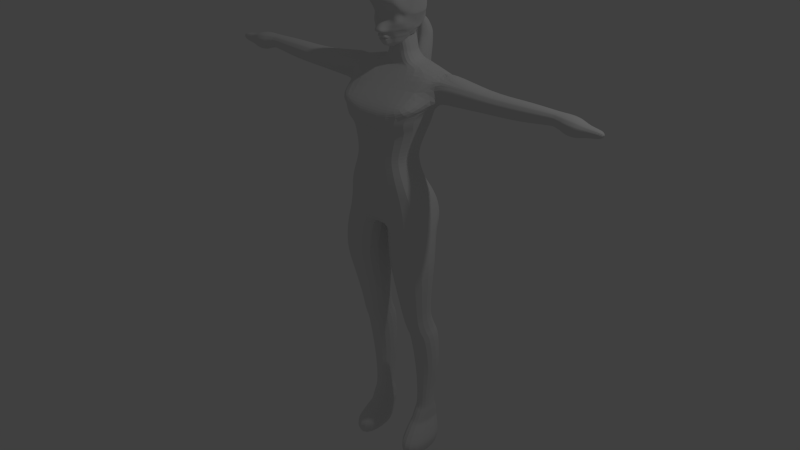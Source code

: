 # Source: ProyectoArqui_-_torzo_cabeza_unidos_-_actual.blend  (saved by Blender 2.76.0; exported with 4.5.12 LTS)
import bpy
from mathutils import Matrix  # noqa: F401  (used for matrix-valued properties, if any)

bpy.ops.wm.read_factory_settings(use_empty=True)
scene = bpy.context.scene
scene.name = 'Scene'

# ---- collections
col_collection_1 = bpy.data.collections.new('Collection 1'); scene.collection.children.link(col_collection_1)

# ---- materials (node trees are filled in below, after node groups)
mat_material = bpy.data.materials.new('Material')
mat_material.alpha_threshold = 0.0
mat_material.use_transparent_shadow = False
mat_material.roughness = 0.5
mat_material.line_color = (0.0, 0.0, 0.0, 1.0)

# ---- material node trees

# ---- world
world_world = bpy.data.worlds.new('World'); scene.world = world_world
world_world.color = (0.05088, 0.05088, 0.05088)
world_world.use_sun_shadow = False
world_world.sun_shadow_jitter_overblur = 0.0
world_world.cycles.sampling_method = 'NONE'
world_world.cycles.sample_map_resolution = 256

# ---- cameras
cam_camera = bpy.data.cameras.new('Camera')
cam_camera.clip_end = 100.0
cam_camera.lens = 35.0
cam_camera.sensor_width = 32.0
cam_camera.sensor_height = 18.0
cam_camera.ortho_scale = 7.314
cam_camera.dof.focus_distance = 0.0
cam_camera.dof.aperture_fstop = 128.0

# ---- lights
light_lamp = bpy.data.lights.new('Lamp', 'POINT')
light_lamp.transmission_factor = 0.0
light_lamp.cutoff_distance = 30.0
light_lamp.energy = 100.0
light_lamp.shadow_buffer_clip_start = 1.001
light_lamp.shadow_soft_size = 0.1
light_lamp.shadow_maximum_resolution = 0.006
light_lamp.use_absolute_resolution = True
light_lamp.cycles.use_multiple_importance_sampling = False

# ---- meshes
me_cube = bpy.data.meshes.new('Cube')
me_cube.from_pydata([(0.2618, 0.06285, 0.8411), (0.3836, 0.1913, 1.202), (0.3625, -0.3978, 1.263), (0.3625, 0.2152, 1.263), (-1.49e-07, -0.08638, 1.529), (0.3196, 0.18, 1.529), (0.1379, -0.0763, 1.589), (0.1712, 0.172, 1.558), (0.1132, -0.07544, 1.637), (-4.47e-08, -0.354, 0.1644), (2.98e-08, 0.1995, 0.1644), (0.3632, 0.1649, 1.141), (0.3196, -0.08638, 1.529), (0.4342, 0.1704, 1.304), (0.4342, 0.1147, 1.509), (0.4342, 0.0584, 1.518), (0.4342, -0.1127, 1.394), (0.4342, -0.1054, 1.439), (0.4342, -0.0981, 1.453), (0.4342, 0.1231, 1.264), (0.4342, 0.1825, 1.385), (0.4342, 0.1848, 1.418), (0.8635, 0.1277, 1.357), (0.8635, 0.05641, 1.274), (0.8635, -0.0513, 1.391), (0.8635, 0.1033, 1.425), (0.8635, -0.04677, 1.4), (0.8635, -0.03227, 1.302), (0.8635, 0.1247, 1.399), (0.8635, 0.01055, 1.44), (0.8635, -0.04677, 1.335), (0.8635, 0.1202, 1.307), (0.8635, 0.0908, 1.282), (0.8635, 0.02201, 1.274), (1.203, 0.09108, 1.293), (1.203, 0.05061, 1.451), (1.203, 0.08579, 1.445), (1.203, 0.01041, 1.452), (1.203, -0.03263, 1.313), (1.203, 0.02193, 1.284), (1.203, -0.0184, 1.442), (1.203, -0.04721, 1.346), (1.203, -0.04721, 1.411), (1.511, -0.008309, 1.354), (1.511, 0.06911, 1.441), (1.511, 0.01983, 1.445), (1.511, -0.02082, 1.412), (1.511, 0.04997, 1.335), (1.511, 0.02736, 1.335), (1.511, 0.09681, 1.39), (1.936, 0.03166, 1.324), (1.936, 0.003656, 1.368), (1.936, 0.001925, 1.358), (1.573, 0.02534, 1.313), (1.573, 0.0524, 1.313), (1.573, 0.07947, 1.32), (1.573, 0.1026, 1.339), (1.573, -0.02879, 1.361), (1.573, -0.02879, 1.412), (1.573, 0.1097, 1.395), (1.573, -0.01738, 1.336), (1.525, -0.01439, 1.342), (1.525, -0.003853, 1.437), (1.525, -0.01237, 1.432), (1.525, 0.1025, 1.414), (1.525, 0.08652, 1.433), (1.525, 0.07328, 1.44), (1.525, 0.01748, 1.444), (1.525, -0.03193, 1.387), (1.525, -0.02855, 1.408), (1.525, 0.07719, 1.327), (1.525, 0.0516, 1.32), (1.525, 0.02601, 1.32), (1.525, 0.1046, 1.382), (1.708, 0.1202, 1.358), (1.708, 0.05485, 1.282), (1.708, -0.03977, 1.338), (1.708, 0.01279, 1.434), (1.708, 0.04947, 1.434), (1.708, 0.09788, 1.42), (1.708, -0.03977, 1.397), (1.708, -0.01349, 1.425), (1.708, -0.02648, 1.308), (1.708, -0.008233, 1.291), (1.617, -0.02522, 1.428), (1.617, 0.08246, 1.438), (1.617, 0.04971, 1.443), (1.617, -0.04133, 1.345), (1.617, -0.04133, 1.405), (1.617, -0.04557, 1.397), (1.617, 0.0552, 1.288), (1.617, -0.009154, 1.297), (1.617, 0.02302, 1.287), (1.617, 0.1149, 1.319), (1.936, 0.07089, 1.372), (1.785, 0.04757, 1.311), (1.936, 0.005387, 1.372), (1.936, 0.06916, 1.336), (1.936, 0.07202, 1.355), (1.936, 0.01196, 1.381), (1.936, 0.05592, 1.385), (1.936, 0.0448, 1.324), (1.936, 0.07258, 1.363), (1.785, 0.08374, 1.377), (1.785, -0.007055, 1.343), (1.785, 0.06577, 1.315), (1.936, 0.01093, 1.335), (1.785, 0.0853, 1.354), (1.785, 0.02329, 1.399), (1.785, 0.04446, 1.398), (1.785, 0.002061, 1.39), (2.98e-08, 0.08522, 0.4908), (0.3631, 0.08522, 0.4908), (0.2618, 0.03263, 0.736), (0.3963, -0.354, 0.3494), (0.4296, 0.1995, 0.1644), (0.4296, -0.354, 0.1644), (0.01814, 0.1106, 0.07189), (0.01814, -0.3703, 0.07189), (0.4568, 0.08159, -0.2074), (0.4568, -0.3812, -0.2074), (0.05289, -0.3812, -0.2074), (0.4151, 0.06708, -0.4685), (0.4151, -0.2924, -0.4685), (0.0674, 0.06708, -0.4685), (0.0674, -0.2924, -0.4685), (0.1015, -0.2069, -0.7895), (0.3284, -0.03058, -1.669), (0.1749, -0.03058, -1.669), (0.1368, 0.2064, -1.417), (0.3755, 0.2064, -1.417), (0.1368, -0.03276, -1.417), (0.1242, -0.1633, -0.9746), (0.3645, 0.1563, -0.9746), (0.1179, -0.1916, -0.8827), (0.3645, -0.1916, -0.8827), (0.3284, -0.03058, -1.855), (0.1749, -0.03058, -1.855), (0.1643, 0.189, -1.891), (0.3374, -0.1176, -1.985), (0.1643, 0.2238, -1.985), (0.1537, -0.1394, -2.01), (0.1537, -0.1982, -2.057), (0.3646, 0.2151, -2.057), (0.1537, -0.3048, -2.154), (0.4024, 0.2129, -2.154), (0.4024, -0.3048, -2.215), (0.4024, 0.1998, -2.215), (0.1613, 0.1998, -2.215), (0.3601, -0.2629, -2.324), (0.2097, -0.2629, -2.324), (0.3601, 0.1781, -2.324), (0.3154, 0.1183, -2.324), (0.2544, 0.1183, -2.324), (0.2618, -0.3737, 0.8411), (0.328, 0.1397, 1.034), (0.328, -0.3689, 1.034), (4.47e-08, 0.2152, 1.263), (0.3374, 0.2228, 1.384), (0.3374, -0.2467, 1.384), (-1.49e-07, -0.2467, 1.384), (0.2319, 0.1769, 1.542), (0.2319, -0.08007, 1.542), (4.47e-08, 0.2228, 1.384), (0.1379, 0.1629, 1.589), (-1.49e-07, -0.0763, 1.589), (0.1712, -0.07788, 1.558), (0.1132, 0.1454, 1.637), (4.47e-08, 0.1913, 1.202), (-4.47e-08, -0.354, 0.3494), (2.98e-08, 0.1886, 0.3494), (-1.49e-07, -0.442, 1.141), (4.47e-08, 0.1769, 1.542), (4.47e-08, 0.18, 1.529), (-1.49e-07, -0.3978, 1.263), (-1.49e-07, -0.4381, 1.202), (4.47e-08, 0.06285, 0.8411), (0.3437, -0.4136, 1.082), (0.3437, 0.1548, 1.082), (0.3632, -0.442, 1.141), (0.3836, -0.4381, 1.202), (0.4342, -0.07477, 1.297), (0.4342, 0.1777, 1.453), (0.4342, -0.0704, 1.491), (0.4342, 0.1433, 1.494), (0.4342, -0.005913, 1.519), (0.4342, -0.052, 1.503), (0.4342, -0.0981, 1.349), (0.4342, 0.06783, 1.251), (0.4342, 0.01252, 1.25), (0.4342, -0.04279, 1.268), (0.4342, 0.1772, 1.344), (0.4342, -0.07477, 1.259), (0.8635, -0.01811, 1.43), (0.8635, -0.01238, 1.284), (0.8635, -0.02955, 1.423), (0.8635, 0.1292, 1.378), (0.8635, 0.08554, 1.434), (0.8635, 0.05054, 1.44), (0.8635, -0.05583, 1.363), (0.8635, 0.1244, 1.332), (1.203, 0.1206, 1.318), (1.203, 0.0565, 1.284), (1.203, -0.01264, 1.295), (1.203, -0.0299, 1.435), (1.203, 0.1252, 1.411), (1.203, 0.1296, 1.389), (1.203, 0.1249, 1.343), (1.203, -0.05632, 1.374), (1.203, 0.1282, 1.368), (1.203, -0.05176, 1.402), (1.203, 0.1037, 1.436), (1.511, 0.004763, 1.342), (1.511, 0.0009957, 1.438), (1.511, -0.006522, 1.433), (1.511, 0.09778, 1.403), (1.511, 0.09487, 1.418), (1.511, -0.01784, 1.418), (1.511, 0.0808, 1.435), (1.511, 0.04611, 1.444), (1.511, -0.01784, 1.375), (1.511, -0.0238, 1.394), (1.511, 0.09189, 1.357), (1.511, 0.07257, 1.341), (1.511, 0.09465, 1.373), (1.936, 0.05793, 1.327), (1.936, 0.005387, 1.347), (1.573, 0.1085, 1.378), (1.573, 0.1059, 1.359), (1.573, -0.03235, 1.405), (1.573, -0.03592, 1.383), (1.573, 0.01632, 1.444), (1.573, 0.04779, 1.444), (1.573, 0.07533, 1.439), (1.573, 0.08933, 1.432), (1.573, 0.1062, 1.412), (1.573, -0.01524, 1.431), (1.573, -0.006235, 1.436), (1.573, -0.001725, 1.321), (1.525, 0.0004127, 1.328), (1.525, 0.1057, 1.398), (1.525, -0.02518, 1.414), (1.525, 0.04723, 1.444), (1.525, -0.02518, 1.366), (1.525, 0.09908, 1.345), (1.525, 0.1022, 1.364), (1.708, 0.1172, 1.335), (1.708, 0.02331, 1.281), (1.708, 0.08639, 1.289), (1.708, 0.1134, 1.312), (1.708, -0.04393, 1.389), (1.708, -0.04809, 1.363), (1.708, 0.08157, 1.429), (1.708, 0.1175, 1.397), (1.708, 0.1216, 1.377), (1.708, -0.02398, 1.419), (1.617, 0.1191, 1.405), (1.617, 0.09909, 1.429), (1.617, -0.01452, 1.434), (1.617, 0.0123, 1.443), (1.617, -0.02776, 1.314), (1.617, -0.04981, 1.371), (1.617, 0.08737, 1.295), (1.617, 0.1188, 1.342), (1.617, 0.1233, 1.385), (1.617, 0.1219, 1.365), (1.785, 0.0724, 1.391), (1.936, 0.01633, 1.384), (1.785, 0.02936, 1.31), (1.936, 0.01852, 1.328), (1.785, -0.009454, 1.372), (1.936, 0.06272, 1.381), (1.785, 0.0006219, 1.326), (1.785, 0.008117, 1.393), (1.785, -0.007055, 1.377), (1.785, 0.08134, 1.328), (1.785, 0.08356, 1.341), (1.936, 0.04255, 1.387), (1.936, 0.02728, 1.387), (1.936, 0.07076, 1.346), (1.785, 0.06299, 1.395), (1.785, -0.01185, 1.358), (1.785, 0.08608, 1.365), (1.785, 0.01115, 1.316), (-4.47e-08, -0.3722, 0.4908), (0.3631, -0.3722, 0.4908), (0.3162, 0.03988, 0.6033), (0.3162, -0.3722, 0.6033), (-4.47e-08, -0.3722, 0.6033), (0.2618, -0.3722, 0.736), (0.3963, 0.1886, 0.3494), (0.4417, 0.1106, 0.07189), (0.4417, -0.3703, 0.07189), (0.05289, 0.08159, -0.2074), (0.3632, -0.2069, -0.7895), (0.3632, 0.07579, -0.7895), (0.1015, 0.07579, -0.7895), (0.3284, 0.1781, -1.669), (0.1749, 0.1781, -1.669), (0.3755, -0.03276, -1.417), (0.3865, -0.1111, -1.044), (0.1211, -0.1111, -1.044), (0.3865, 0.1824, -1.044), (0.1211, 0.1824, -1.044), (0.3645, -0.1633, -0.9746), (0.1242, 0.1563, -0.9746), (0.1179, 0.1128, -0.8827), (0.3645, 0.1128, -0.8827), (0.3284, 0.1628, -1.855), (0.1749, 0.1628, -1.855), (0.3374, -0.0654, -1.891), (0.1643, -0.0654, -1.891), (0.3374, 0.189, -1.891), (0.1643, -0.1176, -1.985), (0.3374, 0.2238, -1.985), (0.3405, -0.1394, -2.01), (0.3405, 0.2172, -2.01), (0.1537, 0.2172, -2.01), (0.3646, -0.1982, -2.057), (0.1537, 0.2151, -2.057), (0.4024, -0.3048, -2.154), (0.1537, 0.2129, -2.154), (0.1613, -0.3048, -2.215), (0.2097, 0.1781, -2.324), (0.3154, -0.06044, -2.324), (0.2544, -0.06044, -2.324), (0.03776, 0.2412, 2.087), (0.1167, 0.1774, 2.087), (0.1498, 0.1502, 2.087), (0.2097, 0.03812, 2.087), (0.2139, -0.00458, 2.087), (0.1973, -0.08834, 2.087), (0.1498, -0.2405, 2.087), (0.07883, -0.2879, 2.087), (0.0003153, 0.2455, 2.087), (2.98e-08, 0.03988, 0.6033), (4.47e-08, 0.1649, 1.141), (4.47e-08, 0.1454, 1.637), (-1.49e-07, -0.07544, 1.637), (-1.49e-07, -0.3689, 1.034), (-1.49e-07, -0.3737, 0.8411), (4.47e-08, 0.1548, 1.082), (4.47e-08, 0.172, 1.558), (-4.47e-08, -0.3722, 0.736), (-1.49e-07, -0.4136, 1.082), (-1.49e-07, -0.07788, 1.558), (4.47e-08, 0.1629, 1.589), (2.98e-08, 0.03263, 0.736), (-1.49e-07, -0.08007, 1.542), (4.47e-08, 0.1397, 1.034), (0.07883, 0.2093, 2.087), (0.1771, 0.117, 2.087), (0.1973, 0.07918, 2.087), (0.2097, -0.03964, 2.087), (0.1771, -0.1262, 2.087), (0.1167, -0.2677, 2.087), (0.03776, -0.3004, 2.087), (0.0003153, -0.3046, 2.087), (0.03776, 0.2412, 2.138), (0.07883, 0.2087, 2.138), (0.1167, 0.1774, 2.138), (0.1498, 0.1502, 2.138), (0.1771, 0.117, 2.138), (0.1973, 0.07918, 2.138), (0.2097, 0.03812, 2.138), (0.2139, -0.00458, 2.138), (0.2097, -0.04237, 2.138), (0.1973, -0.08834, 2.138), (0.1771, -0.1262, 2.138), (0.1498, -0.2386, 2.138), (0.1167, -0.2658, 2.138), (0.07883, -0.286, 2.138), (0.03776, -0.2985, 2.138), (0.0003153, -0.3027, 2.138), (0.0003153, 0.2455, 2.138), (0.03477, 0.2166, 2.195), (0.07295, 0.1879, 2.195), (0.1081, 0.1647, 2.195), (0.139, 0.1393, 2.195), (0.1643, 0.1085, 2.195), (0.1831, 0.07331, 2.195), (0.1947, 0.03513, 2.195), (0.1986, -0.00458, 2.195), (0.1947, -0.04429, 2.195), (0.1831, -0.08247, 2.195), (0.1643, -0.1177, 2.195), (0.139, -0.2136, 2.195), (0.1081, -0.2389, 2.195), (0.07295, -0.2577, 2.195), (0.03477, -0.2693, 2.195), (0.0003153, -0.2732, 2.195), (0.0003153, 0.2205, 2.195), (0.03222, 0.1966, 2.222), (0.06795, 0.1714, 2.222), (0.1009, 0.1538, 2.222), (0.1297, 0.1301, 2.222), (0.1534, 0.1012, 2.222), (0.171, 0.06831, 2.222), (0.1819, 0.03258, 2.222), (0.1855, -0.00458, 2.222), (0.1819, -0.04174, 2.222), (0.171, -0.07747, 2.222), (0.1534, -0.1104, 2.222), (0.1297, -0.1921, 2.222), (0.1009, -0.2158, 2.222), (0.06795, -0.2334, 2.222), (0.03222, -0.2442, 2.222), (0.0003153, -0.2479, 2.222), (0.0003153, 0.2003, 2.222), (0.0284, 0.1742, 2.253), (0.06046, 0.1533, 2.253), (0.09001, 0.1375, 2.253), (0.1159, 0.1163, 2.253), (0.1372, 0.09036, 2.253), (0.1529, 0.06082, 2.253), (0.1627, 0.02876, 2.253), (0.166, -0.00458, 2.253), (0.1627, -0.03792, 2.253), (0.1529, -0.06998, 2.253), (0.1372, -0.09952, 2.253), (0.1159, -0.1528, 2.253), (0.09001, -0.174, 2.253), (0.06046, -0.1898, 2.253), (0.0284, -0.1995, 2.253), (0.0003153, -0.2028, 2.253), (0.0003153, 0.1775, 2.253), (0.02246, 0.1331, 2.283), (0.0488, 0.1251, 2.283), (0.07307, 0.1122, 2.283), (0.09435, 0.09471, 2.283), (0.1118, 0.07343, 2.283), (0.1248, 0.04916, 2.283), (0.1328, 0.02281, 2.283), (0.1355, -0.00458, 2.283), (0.1328, -0.03197, 2.283), (0.1248, -0.05832, 2.283), (0.1118, -0.08259, 2.283), (0.09435, -0.1114, 2.283), (0.07307, -0.1289, 2.283), (0.0488, -0.1419, 2.283), (0.02246, -0.1498, 2.283), (0.0003153, -0.1525, 2.283), (0.0003153, 0.1358, 2.283), (0.01261, 0.08365, 2.314), (0.02949, 0.07853, 2.314), (0.04504, 0.07022, 2.314), (0.05867, 0.05903, 2.314), (0.06986, 0.0454, 2.314), (0.07817, 0.02984, 2.314), (0.08329, 0.01297, 2.314), (0.08502, -0.00458, 2.314), (0.08329, -0.02213, 2.314), (0.07817, -0.039, 2.314), (0.06986, -0.05456, 2.314), (0.05867, -0.06819, 2.314), (0.04504, -0.07938, 2.314), (0.02949, -0.08769, 2.314), (0.01261, -0.09281, 2.314), (0.0003153, -0.09454, 2.314), (0.0003153, 0.08538, 2.314), (0.0003153, -0.2687, 2.07), (0.2003, 0.03812, 1.987), (0.1973, 0.07918, 1.987), (0.1973, -0.08769, 1.993), (0.0003153, -0.00458, 2.332), (0.1498, -0.2046, 2.038), (0.1167, -0.2319, 2.058), (0.07883, -0.2521, 2.066), (0.1771, -0.1341, 2.009), (0.1771, 0.117, 1.987), (0.2045, -0.00458, 1.987), (0.2003, -0.03909, 1.987), (0.03776, -0.2645, 2.049), (0.0203, -0.24, 1.979), (0.1881, -0.08454, 1.979), (0.197, 0.04055, 1.979), (0.1688, 0.1115, 1.979), (0.05389, 0.2123, 1.975), (0.0003153, 0.2395, 1.99), (0.1688, -0.1299, 1.979), (0.1111, -0.2123, 1.979), (0.1428, -0.1374, 1.979), (0.0003153, -0.2441, 1.979), (0.06058, -0.2161, 1.979), (0.197, -0.03825, 1.979), (0.1977, -0.02041, 1.979), (0.1881, 0.07538, 1.979), (0.1428, 0.1432, 1.979), (0.1111, 0.1692, 1.979), (0.0203, 0.2355, 1.989), (0.1643, -0.08454, 1.909), (0.1686, -0.02096, 1.909), (0.1668, 0.04274, 1.909), (0.165, 0.07538, 1.909), (0.1586, 0.1115, 1.909), (0.03774, 0.2426, 1.898), (0.05204, 0.3049, 1.71), (0.1586, -0.1317, 1.909), (0.1111, -0.2123, 1.909), (0.1428, -0.1742, 1.909), (0.0003153, -0.2692, 1.909), (0.01993, -0.2652, 1.909), (0.07502, -0.2272, 1.909), (0.1676, -0.03388, 1.909), (0.1428, 0.1432, 1.909), (0.1111, 0.1692, 1.909), (0.06429, 0.1996, 1.909), (0.02729, -0.2957, 1.88), (0.06725, -0.2365, 1.88), (0.1612, -0.0321, 1.88), (0.1593, -0.0215, 1.88), (0.1568, 0.06761, 1.88), (0.1519, 0.1002, 1.88), (0.09986, 0.1523, 1.88), (0.06398, 0.1836, 1.882), (0.0003153, 0.3974, 1.737), (0.1519, -0.131, 1.88), (0.1284, -0.1739, 1.88), (0.0003153, -0.2993, 1.88), (0.1568, -0.08405, 1.88), (0.1549, 0.02403, 1.88), (0.1284, 0.1288, 1.88), (0.04135, 0.2278, 1.877), (0.09986, -0.2133, 1.88), (0.05877, -0.236, 1.844), (0.1409, -0.0872, 1.844), (0.1459, -0.02314, 1.844), (0.1458, 0.005746, 1.844), (0.1335, 0.08417, 1.844), (0.1128, 0.1091, 1.844), (0.08756, 0.1339, 1.844), (0.08756, -0.2141, 1.844), (0.1335, -0.1117, 1.844), (0.1128, -0.1647, 1.844), (0.0003153, -0.2909, 1.844), (0.03816, -0.2877, 1.844), (0.1458, -0.03651, 1.844), (0.1465, 0.05673, 1.844), (0.05022, 0.1631, 1.846), (0.02342, 0.2048, 1.849), (0.0003153, 0.2054, 1.841), (0.1317, -0.004603, 1.819), (0.1252, 0.04935, 1.819), (0.0947, 0.09506, 1.819), (0.07335, -0.2069, 1.82), (0.0947, -0.1768, 1.82), (0.1122, -0.1284, 1.82), (0.0003153, -0.2562, 1.82), (0.03534, -0.2535, 1.82), (0.04899, -0.2232, 1.82), (0.1317, -0.04463, 1.82), (0.1252, -0.08216, 1.82), (0.1344, -0.04006, 1.82), (0.1122, 0.07371, 1.819), (0.07335, 0.1176, 1.819), (0.04361, 0.1467, 1.819), (0.02149, 0.172, 1.819), (0.0003153, 0.1747, 1.819), (0.04925, -0.2234, 1.786), (0.1114, -0.03952, 1.786), (0.08416, 0.0855, 1.786), (0.0444, 0.1307, 1.786), (0.02082, 0.1478, 1.786), (0.0003153, 0.1502, 1.786), (0.09563, -0.1271, 1.786), (0.08092, -0.1663, 1.786), (0.0003153, -0.2281, 1.785), (0.04919, -0.1996, 1.786), (0.1133, -0.04674, 1.785), (0.1066, -0.0883, 1.786), (0.1116, -0.00489, 1.786), (0.1115, 0.04364, 1.786), (0.09984, 0.06543, 1.786), (0.06507, 0.1102, 1.786), (0.06299, -0.1846, 1.786), (0.02898, -0.2246, 1.753), (0.09229, -0.08534, 1.755), (0.08256, -0.1222, 1.755), (0.05353, -0.1734, 1.755), (0.06947, -0.1565, 1.755), (0.0003153, -0.2266, 1.753), (0.03206, -0.2092, 1.755), (0.09168, -0.05677, 1.755), (0.0003153, -0.2208, 1.723), (0.02744, -0.198, 1.723), (0.07804, -0.06967, 1.723), (0.06541, -0.1206, 1.723), (0.05489, -0.1452, 1.723), (0.01157, -0.2191, 1.723), (0.07323, -0.08564, 1.723), (0.04207, -0.1617, 1.723), (0.1428, -0.02647, 1.836), (0.0003153, 0.186, 1.836), (0.1414, -0.04302, 1.836), (0.1357, -0.0824, 1.836), (0.07965, -0.2169, 1.836), (0.1027, 0.1031, 1.836), (0.05332, -0.2324, 1.836), (0.1217, -0.1293, 1.836), (0.02321, -0.2474, 1.836), (0.1027, -0.1794, 1.836), (0.07965, 0.1287, 1.836), (0.0003153, -0.2504, 1.836), (0.1217, 0.08, 1.836), (0.142, -0.009525, 1.836), (0.1357, 0.05368, 1.836), (0.02145, 0.183, 1.836), (0.04085, 0.1583, 1.836), (0.115, -0.08336, 1.796), (0.103, -0.1256, 1.796), (0.04712, -0.2505, 1.796), (0.06716, -0.1911, 1.796), (0.0003153, -0.2519, 1.796), (0.08683, -0.17, 1.796), (0.05207, -0.2103, 1.796), (0.1077, -0.03952, 1.796), (0.1204, -0.043, 1.796), (0.03938, -0.2091, 1.77), (0.05754, -0.1789, 1.77), (0.1054, -0.05143, 1.771), (0.08857, -0.124, 1.77), (0.07459, -0.1627, 1.77), (0.0003153, -0.2453, 1.774), (0.03832, -0.2523, 1.774), (0.09897, -0.08401, 1.77), (0.1515, -0.08343, 1.861), (0.1515, 0.06322, 1.861), (0.0003153, -0.308, 1.861), (0.09349, -0.217, 1.861), (0.1502, 0.01049, 1.861), (0.1203, -0.1804, 1.861), (0.05742, 0.1685, 1.86), (0.154, -0.02235, 1.861), (0.1532, -0.03439, 1.861), (0.06286, -0.2412, 1.861), (0.03297, 0.215, 1.86), (0.1203, 0.1207, 1.861), (0.1424, -0.1307, 1.861), (0.09349, 0.1427, 1.861), (0.03911, -0.3046, 1.861), (0.0003153, 0.3405, 1.824), (0.1424, 0.09385, 1.861), (0.1428, -0.1744, 1.934), (0.0003153, 0.2546, 1.93), (0.06411, -0.2149, 1.934), (0.02567, 0.2512, 1.925), (0.01925, -0.2451, 1.934), (0.1766, 0.04197, 1.934), (0.06609, 0.2095, 1.945), (0.1622, 0.1115, 1.934), (0.0003153, -0.2491, 1.934), (0.1622, -0.1322, 1.934), (0.1771, -0.03542, 1.934), (0.1708, 0.07538, 1.934), (0.1708, -0.08454, 1.934), (0.1811, -0.02077, 1.934), (0.1111, 0.1692, 1.934), (0.1111, -0.2091, 1.934), (0.1428, 0.1432, 1.934), (0.113, -0.2118, 2.0), (0.146, -0.1681, 2.0), (0.0003153, -0.2461, 2.0), (0.07619, -0.2214, 2.0), (0.02362, -0.2436, 2.0), (0.0003153, -0.1519, 1.697), (0.01486, -0.1376, 1.697), (0.02862, -0.1044, 1.697), (0.004893, -0.1509, 1.697), (0.02066, -0.1148, 1.697), (0.07032, 0.1149, 1.807), (0.1202, -0.03979, 1.807), (0.1267, -0.0438, 1.807), (0.0003153, -0.2628, 1.807), (0.1269, -0.004708, 1.807), (0.1077, 0.07067, 1.807), (0.0003153, 0.1657, 1.807), (0.1202, 0.04726, 1.807), (0.0213, 0.1631, 1.807), (0.12, -0.08277, 1.807), (0.05055, -0.2166, 1.807), (0.1075, -0.127, 1.807), (0.04365, 0.1408, 1.807), (0.0907, -0.1734, 1.807), (0.04133, -0.2632, 1.807), (0.09084, 0.09156, 1.807), (0.0702, -0.1989, 1.807), (0.04421, 0.2824, 1.782), (0.02919, 0.2492, 1.872), (0.02532, 0.3338, 1.82), (0.0003153, 0.2198, 1.842), (0.02027, 0.2203, 1.846), (0.02622, 0.2279, 1.852), (0.02167, 0.2575, 1.887), (0.03143, 0.2376, 1.861), (0.03412, 0.2594, 1.77), (0.0003153, 0.2602, 1.89), (0.02261, 0.2421, 1.764), (0.03461, 0.282, 1.833), (0.0003153, 0.2389, 1.756), (0.0003153, 0.2357, 1.798), (0.02227, 0.2372, 1.804), (0.0305, 0.2488, 1.81), (0.02421, 0.2965, 1.853), (0.03772, 0.264, 1.82), (0.03986, 0.3099, 1.796), (0.0003153, 0.3009, 1.856), (0.02667, 0.387, 1.735), (0.03849, 0.2707, 1.706), (0.02303, 0.246, 1.705), (0.0003153, 0.2383, 1.696), (0.0462, 0.3461, 1.715), (0.05394, 0.3088, 1.675), (0.0003153, 0.41, 1.692), (0.027, 0.3988, 1.691), (0.03955, 0.2722, 1.676), (0.02313, 0.2461, 1.679), (0.0003153, 0.2369, 1.671), (0.04775, 0.353, 1.676), (0.05724, 0.2955, 1.579), (0.0003153, 0.4084, 1.576), (0.02757, 0.396, 1.578), (0.04139, 0.256, 1.587), (0.02331, 0.2283, 1.595), (0.0003153, 0.2166, 1.589), (0.05042, 0.3433, 1.571), (0.0564, 0.2802, 1.494), (0.0003153, 0.3898, 1.481), (0.02743, 0.3778, 1.484), (0.04092, 0.2424, 1.505), (0.02326, 0.2163, 1.516), (0.0003153, 0.2043, 1.51), (0.04974, 0.326, 1.481), (0.05073, 0.2924, 1.403), (0.0003153, 0.383, 1.422), (0.02645, 0.3729, 1.42), (0.03776, 0.2594, 1.402), (0.02296, 0.2358, 1.404), (0.0003153, 0.2277, 1.397), (0.04515, 0.3321, 1.405), (0.05016, 0.314, 1.335), (0.0003153, 0.4013, 1.359), (0.02635, 0.3915, 1.357), (0.03744, 0.2818, 1.332), (0.02293, 0.2586, 1.332), (0.0003153, 0.2513, 1.324), (0.04468, 0.3528, 1.34), (0.03854, 0.3564, 1.253), (0.0003153, 0.4096, 1.262), (0.02435, 0.4037, 1.261), (0.03096, 0.3371, 1.253), (0.02231, 0.3233, 1.254), (0.0003153, 0.3185, 1.25), (0.03527, 0.3796, 1.253), (0.03282, 0.3607, 1.184), (0.0003153, 0.3962, 1.178), (0.02336, 0.3923, 1.179), (0.02777, 0.3486, 1.188), (0.022, 0.3402, 1.192), (0.0003153, 0.3362, 1.191), (0.03064, 0.3754, 1.179), (0.02559, 0.3277, 1.131), (0.0003153, 0.3404, 1.128), (0.02212, 0.339, 1.128), (0.02373, 0.3234, 1.133), (0.02162, 0.3205, 1.135), (0.0003153, 0.319, 1.135), (0.02479, 0.3328, 1.129), (0.0003153, 0.2901, 1.079), (0.0003153, -0.08515, 1.686), (0.1132, -0.07544, 1.669), (0.1132, 0.1454, 1.669), (0.0003246, 0.1454, 1.669), (-1.49e-07, -0.07544, 1.669), (0.09568, -0.1083, 1.799), (0.09568, 0.1249, 1.799), (0.0003246, 0.1249, 1.799), (0.00775, -0.1083, 1.799), (0.1071, 0.002108, 1.781), (0.0823, 0.086, 1.781), (0.05561, 0.1163, 1.781), (0.03979, 0.1278, 1.781), (0.0003153, 0.1294, 1.781), (0.1018, -0.002735, 1.781), (0.1054, 0.02534, 1.781), (0.1006, 0.05791, 1.781), (0.09281, 0.07253, 1.781), (0.06949, 0.1026, 1.781), (0.09177, -0.00947, 1.761), (0.07819, -0.01813, 1.74), (0.09652, -0.005884, 1.771), (0.0003153, -0.02851, 1.712)], [], [(19, 13, 31, 32), (48, 47, 71, 72), (72, 71, 54, 53), (71, 70, 55, 54), (53, 54, 90, 92), (119, 120, 123, 122), (120, 121, 125, 123), (127, 128, 137, 136), (147, 146, 149, 151), (156, 155, 178, 177), (205, 211, 218, 216), (201, 207, 224, 222), (206, 205, 216, 215), (222, 224, 245, 244), (235, 234, 257, 256), (231, 237, 258, 259), (228, 227, 265, 263), (264, 256, 253, 254), (287, 288, 284, 285), (296, 295, 307, 306), (298, 297, 308, 309), (153, 152, 324, 325), (148, 323, 150, 322), (150, 323, 153, 325), (149, 150, 325, 324), (323, 151, 152, 153), (151, 149, 324, 152), (146, 322, 150, 149), (148, 147, 151, 323), (321, 145, 147, 148), (145, 320, 146, 147), (144, 321, 148, 322), (320, 144, 322, 146), (319, 143, 145, 321), (143, 318, 320, 145), (142, 319, 321, 144), (318, 142, 144, 320), (141, 317, 319, 142), (315, 141, 142, 318), (317, 316, 143, 319), (316, 315, 318, 143), (140, 314, 316, 317), (314, 139, 315, 316), (313, 140, 317, 141), (139, 313, 141, 315), (312, 310, 139, 314), (311, 138, 140, 313), (310, 311, 313, 139), (138, 312, 314, 140), (137, 309, 138, 311), (136, 137, 311, 310), (309, 308, 312, 138), (308, 136, 310, 312), (297, 127, 136, 308), (128, 298, 309, 137), (129, 303, 302, 130), (301, 131, 299, 300), (133, 304, 300, 302), (129, 130, 297, 298), (299, 131, 128, 127), (301, 303, 129, 131), (126, 296, 306, 134), (294, 126, 134, 135), (295, 294, 135, 307), (135, 134, 132, 304), (307, 135, 304, 133), (134, 306, 305, 132), (306, 307, 133, 305), (302, 303, 305, 133), (301, 300, 304, 132), (130, 299, 127, 297), (302, 300, 299, 130), (131, 129, 298, 128), (132, 305, 303, 301), (122, 123, 294, 295), (124, 122, 295, 296), (125, 124, 296, 126), (123, 125, 126, 294), (121, 293, 124, 125), (293, 119, 122, 124), (293, 121, 118, 117), (292, 118, 121, 120), (291, 292, 120, 119), (117, 291, 119, 293), (115, 116, 292, 291), (290, 114, 116, 115), (112, 285, 114, 290), (113, 289, 287, 286), (286, 287, 285, 112), (106, 269, 50, 101, 225, 97, 279, 98, 102, 94, 271, 100, 277, 278, 267, 99, 96, 51, 52, 226), (95, 105, 225, 101), (109, 108, 278, 277), (272, 283, 269, 106), (268, 95, 101, 50), (108, 273, 267, 278), (273, 110, 99, 267), (283, 268, 50, 269), (104, 272, 106, 226), (282, 103, 94, 102), (275, 276, 279, 97), (281, 104, 226, 52), (110, 274, 96, 99), (276, 107, 98, 279), (270, 281, 52, 51), (103, 266, 271, 94), (107, 282, 102, 98), (274, 270, 51, 96), (266, 280, 100, 271), (105, 275, 97, 225), (280, 109, 277, 100), (82, 83, 283, 272), (78, 77, 108, 109), (75, 248, 105, 95), (252, 78, 109, 280), (248, 249, 275, 105), (79, 252, 280, 266), (80, 250, 270, 274), (74, 254, 282, 107), (253, 79, 266, 103), (250, 251, 281, 270), (246, 74, 107, 276), (255, 80, 274, 110), (251, 76, 104, 281), (249, 246, 276, 275), (254, 253, 103, 282), (76, 82, 272, 104), (83, 247, 268, 283), (81, 255, 110, 273), (77, 81, 273, 108), (247, 75, 95, 268), (91, 92, 247, 83), (87, 260, 82, 76), (93, 263, 246, 249), (261, 87, 76, 251), (84, 88, 80, 255), (263, 265, 74, 246), (89, 261, 251, 250), (256, 257, 79, 253), (265, 264, 254, 74), (88, 89, 250, 80), (257, 85, 252, 79), (262, 93, 249, 248), (85, 86, 78, 252), (90, 262, 248, 75), (86, 259, 77, 78), (260, 91, 83, 82), (92, 90, 75, 247), (259, 258, 81, 77), (258, 84, 255, 81), (229, 230, 261, 89), (236, 58, 88, 84), (230, 57, 87, 261), (56, 228, 263, 93), (59, 235, 256, 264), (57, 60, 260, 87), (238, 53, 92, 91), (237, 236, 84, 258), (60, 238, 91, 260), (232, 231, 259, 86), (54, 55, 262, 90), (233, 232, 86, 85), (55, 56, 93, 262), (234, 233, 85, 257), (58, 229, 89, 88), (227, 59, 264, 265), (65, 66, 233, 234), (70, 244, 56, 55), (66, 242, 232, 233), (242, 67, 231, 232), (61, 239, 238, 60), (67, 62, 237, 231), (62, 63, 236, 237), (239, 72, 53, 238), (243, 61, 60, 57), (240, 64, 235, 59), (244, 245, 228, 56), (68, 243, 57, 230), (63, 241, 58, 236), (245, 73, 227, 228), (69, 68, 230, 229), (64, 65, 234, 235), (73, 240, 59, 227), (241, 69, 229, 58), (220, 43, 61, 243), (215, 216, 64, 240), (221, 220, 243, 68), (214, 217, 241, 63), (224, 49, 73, 245), (46, 221, 68, 69), (216, 218, 65, 64), (49, 215, 240, 73), (217, 46, 69, 241), (218, 44, 66, 65), (223, 222, 244, 70), (44, 219, 242, 66), (47, 223, 70, 71), (219, 45, 67, 242), (43, 212, 239, 61), (45, 213, 62, 67), (213, 214, 63, 62), (212, 48, 72, 239), (41, 38, 43, 220), (208, 41, 220, 221), (204, 42, 217, 214), (207, 209, 49, 224), (210, 208, 221, 46), (209, 206, 215, 49), (42, 210, 46, 217), (211, 36, 44, 218), (34, 201, 222, 223), (36, 35, 219, 44), (202, 34, 223, 47), (35, 37, 45, 219), (38, 203, 212, 43), (39, 202, 47, 48), (37, 40, 213, 45), (40, 204, 214, 213), (203, 39, 48, 212), (29, 193, 40, 37), (33, 23, 202, 39), (27, 194, 203, 38), (198, 29, 37, 35), (23, 32, 34, 202), (197, 198, 35, 36), (32, 31, 201, 34), (25, 197, 36, 211), (26, 24, 210, 42), (22, 196, 206, 209), (28, 25, 211, 205), (24, 199, 208, 210), (200, 22, 209, 207), (195, 26, 42, 204), (199, 30, 41, 208), (31, 200, 207, 201), (196, 28, 205, 206), (30, 27, 38, 41), (194, 33, 39, 203), (193, 195, 204, 40), (14, 15, 198, 197), (188, 19, 32, 23), (15, 185, 29, 198), (181, 190, 194, 27), (189, 188, 23, 33), (185, 186, 193, 29), (186, 183, 195, 193), (190, 189, 33, 194), (187, 181, 27, 30), (21, 182, 28, 196), (13, 191, 200, 31), (16, 187, 30, 199), (183, 18, 26, 195), (191, 20, 22, 200), (17, 16, 199, 24), (182, 184, 25, 28), (20, 21, 196, 22), (18, 17, 24, 26), (184, 14, 197, 25), (183, 186, 185, 15, 14, 184, 182, 5, 12), (181, 187, 16, 17, 18, 183, 159), (180, 181, 159, 2), (159, 183, 12), (13, 158, 182, 21, 20, 191), (3, 158, 13), (1, 3, 13), (158, 5, 182), (180, 1, 13, 19, 188, 189, 190, 181), (179, 11, 1, 180), (177, 178, 11, 179), (6, 164, 167, 8), (166, 7, 164, 6), (162, 161, 7, 166), (12, 5, 161, 162), (160, 159, 12, 4), (154, 0, 155, 156), (113, 0, 154, 289), (357, 356, 372, 373), (352, 351, 362, 363), (372, 371, 388, 389), (373, 372, 389, 390), (358, 374, 391, 375), (370, 369, 386, 387), (359, 358, 375, 376), (360, 359, 376, 377), (371, 370, 387, 388), (361, 360, 377, 378), (368, 367, 384, 385), (362, 361, 378, 379), (369, 368, 385, 386), (363, 362, 379, 380), (364, 363, 380, 381), (365, 364, 381, 382), (366, 365, 382, 383), (367, 366, 383, 384), (375, 391, 408, 392), (387, 386, 403, 404), (376, 375, 392, 393), (377, 376, 393, 394), (388, 387, 404, 405), (378, 377, 394, 395), (385, 384, 401, 402), (379, 378, 395, 396), (386, 385, 402, 403), (380, 379, 396, 397), (381, 380, 397, 398), (382, 381, 398, 399), (383, 382, 399, 400), (384, 383, 400, 401), (389, 388, 405, 406), (390, 389, 406, 407), (405, 404, 421, 422), (395, 394, 411, 412), (402, 401, 418, 419), (396, 395, 412, 413), (403, 402, 419, 420), (397, 396, 413, 414), (398, 397, 414, 415), (399, 398, 415, 416), (400, 399, 416, 417), (401, 400, 417, 418), (406, 405, 422, 423), (407, 406, 423, 424), (392, 408, 425, 409), (404, 403, 420, 421), (393, 392, 409, 410), (394, 393, 410, 411), (415, 414, 431, 432), (416, 415, 432, 433), (417, 416, 433, 434), (418, 417, 434, 435), (423, 422, 439, 440), (424, 423, 440, 441), (409, 425, 442, 426), (421, 420, 437, 438), (410, 409, 426, 427), (411, 410, 427, 428), (422, 421, 438, 439), (412, 411, 428, 429), (419, 418, 435, 436), (413, 412, 429, 430), (420, 419, 436, 437), (414, 413, 430, 431), (435, 434, 451, 452), (440, 439, 456, 457), (441, 440, 457, 458), (426, 442, 459, 443), (438, 437, 454, 455), (427, 426, 443, 444), (428, 427, 444, 445), (439, 438, 455, 456), (429, 428, 445, 446), (436, 435, 452, 453), (430, 429, 446, 447), (437, 436, 453, 454), (431, 430, 447, 448), (432, 431, 448, 449), (433, 432, 449, 450), (434, 433, 450, 451), (443, 459, 464), (455, 454, 464), (444, 443, 464), (445, 444, 464), (456, 455, 464), (446, 445, 464), (453, 452, 464), (447, 446, 464), (454, 453, 464), (448, 447, 464), (449, 448, 464), (450, 449, 464), (451, 450, 464), (452, 451, 464), (457, 456, 464), (458, 457, 464), (654, 651, 497, 490), (487, 658, 656, 488), (642, 657, 498, 499), (651, 642, 499, 497), (494, 493, 511, 512), (606, 556, 557, 592), (607, 555, 556, 606), (534, 602, 599, 535), (517, 630, 637, 516), (551, 678, 671, 550), (566, 622, 623, 558), (331, 354, 468, 463), (355, 333, 467, 466), (357, 460, 472, 356), (356, 472, 467, 333), (332, 355, 466, 465), (331, 463, 471, 353), (353, 471, 470, 330), (330, 470, 461, 329), (329, 461, 462, 352), (352, 462, 469, 351), (327, 328, 487, 488), (350, 327, 488, 477), (326, 350, 477, 489), (330, 329, 364, 365), (353, 330, 365, 366), (331, 353, 366, 367), (356, 333, 371, 372), (326, 334, 374, 358), (355, 332, 369, 370), (350, 326, 358, 359), (327, 350, 359, 360), (333, 355, 370, 371), (328, 327, 360, 361), (354, 331, 367, 368), (351, 328, 361, 362), (332, 354, 368, 369), (329, 352, 363, 364), (466, 467, 662, 659), (463, 468, 479, 474), (334, 326, 489, 478), (462, 486, 476, 469), (461, 475, 486, 462), (468, 465, 660, 481, 479), (470, 485, 475, 461), (354, 332, 465, 468), (489, 645, 643, 478), (477, 648, 645, 489), (488, 656, 648, 477), (476, 649, 658, 487), (486, 653, 649, 476), (475, 647, 653, 486), (485, 655, 647, 475), (484, 652, 655, 485), (474, 654, 652, 484), (465, 466, 659, 660), (472, 460, 661, 663), (467, 472, 663, 662), (471, 463, 474, 484), (470, 471, 484, 485), (490, 497, 516, 519), (686, 496, 710, 704), (506, 514, 522, 495), (505, 513, 514, 506), (504, 521, 513, 505), (494, 512, 521, 504), (492, 520, 511, 493), (491, 510, 520, 492), (503, 509, 510, 491), (490, 519, 509, 503), (501, 507, 508, 502), (657, 644, 502, 498), (646, 650, 500, 501), (644, 646, 501, 502), (521, 636, 638, 513), (512, 641, 636, 521), (511, 626, 641, 512), (704, 710, 706, 688), (520, 629, 626, 511), (635, 631, 538, 539), (510, 632, 629, 520), (631, 638, 530, 538), (509, 633, 632, 510), (519, 625, 633, 509), (507, 639, 634, 508), (518, 627, 639, 507), (523, 628, 630, 517), (508, 634, 628, 523), (516, 637, 625, 519), (498, 502, 508, 523), (499, 498, 523, 517), (499, 517, 516, 497), (501, 500, 518, 507), (601, 554, 555, 607), (596, 543, 554, 601), (603, 553, 543, 596), (605, 542, 553, 603), (604, 541, 542, 605), (591, 552, 541, 604), (536, 593, 591, 526), (525, 594, 593, 536), (535, 599, 597, 524), (598, 600, 545, 546), (531, 595, 600, 533), (546, 680, 678, 551), (610, 612, 566, 558), (545, 682, 680, 546), (613, 611, 574, 565), (611, 614, 567, 574), (556, 677, 675, 557), (555, 681, 677, 556), (554, 669, 681, 555), (594, 598, 546, 551), (595, 597, 549, 544), (620, 621, 579, 577), (574, 618, 621, 565), (619, 624, 576, 582), (567, 617, 618, 574), (617, 623, 575, 581), (564, 620, 624, 569), (614, 610, 558, 567), (615, 616, 568, 559), (673, 670, 615, 559, 570), (676, 673, 570, 571), (674, 676, 571, 572), (684, 674, 572, 560), (669, 684, 560, 573), (576, 589, 585, 582), (575, 588, 584, 581), (580, 583, 588, 575), (577, 579, 587, 586), (578, 590, 587, 579), (581, 584, 590, 578), (577, 586, 589, 576), (340, 154, 156, 339), (164, 346, 337, 167), (339, 156, 177, 344), (289, 343, 288, 287), (9, 10, 117, 118), (10, 115, 291, 117), (116, 9, 118, 292), (170, 290, 115, 10), (114, 169, 9, 116), (285, 284, 169, 114), (347, 113, 286, 335), (111, 112, 290, 170), (335, 286, 112, 111), (344, 177, 179, 171), (11, 336, 168, 1), (178, 341, 336, 11), (165, 6, 8, 338), (7, 342, 346, 164), (345, 166, 6, 165), (161, 172, 342, 7), (348, 162, 166, 345), (4, 12, 162, 348), (5, 173, 172, 161), (158, 163, 173, 5), (174, 2, 159, 160), (3, 157, 163, 158), (1, 168, 157, 3), (175, 180, 2, 174), (171, 179, 180, 175), (155, 349, 341, 178), (0, 176, 349, 155), (289, 154, 340, 343), (0, 113, 347, 176), (328, 351, 469, 476, 487), (530, 601, 607, 538), (528, 603, 596, 529), (527, 604, 605, 537), (593, 550, 552, 591), (599, 548, 549, 597), (595, 544, 545, 600), (538, 607, 606, 539), (531, 524, 597, 595), (529, 596, 601, 530), (537, 605, 603, 528), (526, 591, 604, 527), (594, 551, 550, 593), (532, 533, 600, 598), (539, 606, 592, 540), (602, 547, 548, 599), (525, 532, 598, 594), (608, 569, 568, 616), (613, 565, 564, 609), (679, 683, 610, 614), (682, 685, 611, 613), (609, 564, 569, 608), (670, 671, 616, 615), (685, 679, 614, 611), (683, 672, 612, 610), (617, 581, 578, 618), (618, 578, 579, 621), (567, 558, 623, 617), (564, 565, 621, 620), (620, 577, 576, 624), (622, 580, 575, 623), (568, 569, 624, 619), (636, 529, 530, 638), (626, 537, 528, 641), (629, 527, 537, 626), (632, 526, 527, 629), (633, 536, 526, 632), (639, 535, 524, 634), (628, 531, 533, 630), (637, 532, 525, 625), (630, 533, 532, 637), (641, 528, 529, 636), (696, 698, 709, 708), (522, 514, 631, 635), (514, 513, 638, 631), (625, 525, 536, 633), (627, 534, 535, 639), (634, 524, 531, 628), (473, 482, 650, 646), (481, 480, 657, 642), (474, 479, 651, 654), (648, 506, 495, 645), (649, 494, 504, 658), (647, 492, 493, 653), (652, 503, 491, 655), (480, 483, 644, 657), (658, 504, 505, 656), (479, 481, 642, 651), (483, 473, 646, 644), (686, 694, 707, 496), (656, 505, 506, 648), (653, 493, 494, 649), (655, 491, 492, 647), (654, 490, 503, 652), (659, 662, 483, 480), (660, 659, 480, 481), (663, 661, 482, 473), (662, 663, 473, 483), (586, 587, 666, 768), (583, 664, 667, 588), (590, 668, 666, 587), (588, 667, 665, 584), (586, 768, 589), (589, 768, 585), (584, 665, 668, 590), (677, 562, 563, 675), (669, 573, 561, 681), (541, 552, 670, 673), (553, 542, 676, 674), (545, 544, 685, 682), (552, 550, 671, 670), (548, 547, 672, 683), (554, 543, 684, 669), (680, 609, 608, 678), (682, 613, 609, 680), (681, 561, 562, 677), (678, 608, 616, 671), (542, 541, 673, 676), (543, 553, 674, 684), (544, 549, 679, 685), (549, 548, 683, 679), (694, 696, 708, 707), (687, 697, 702, 692), (688, 706, 515, 640), (691, 690, 700, 701), (495, 687, 692, 645), (539, 540, 689, 690), (522, 693, 687, 495), (635, 539, 690, 691), (645, 692, 695, 643), (522, 635, 691, 693), (703, 701, 694, 686), (702, 688, 640, 705), (701, 700, 696, 694), (703, 686, 704, 697), (700, 699, 698, 696), (693, 691, 701, 703), (693, 703, 697, 687), (692, 702, 705, 695), (690, 689, 699, 700), (697, 704, 688, 702), (706, 713, 712, 515), (710, 717, 713, 706), (496, 711, 717, 710), (707, 708, 715, 714), (708, 709, 716, 715), (496, 707, 714, 711), (713, 720, 719, 712), (717, 724, 720, 713), (715, 716, 723, 722), (711, 714, 721, 718), (711, 718, 724, 717), (714, 715, 722, 721), (720, 727, 726, 719), (724, 731, 727, 720), (722, 723, 730, 729), (718, 721, 728, 725), (718, 725, 731, 724), (721, 722, 729, 728), (727, 734, 733, 726), (731, 738, 734, 727), (729, 730, 737, 736), (725, 728, 735, 732), (725, 732, 738, 731), (728, 729, 736, 735), (734, 741, 740, 733), (738, 745, 741, 734), (736, 737, 744, 743), (732, 735, 742, 739), (732, 739, 745, 738), (735, 736, 743, 742), (745, 752, 748, 741), (743, 744, 751, 750), (739, 742, 749, 746), (739, 746, 752, 745), (742, 743, 750, 749), (741, 748, 747, 740), (750, 751, 758, 757), (746, 749, 756, 753), (746, 753, 759, 752), (749, 750, 757, 756), (748, 755, 754, 747), (752, 759, 755, 748), (753, 756, 763, 760), (753, 760, 766, 759), (756, 757, 764, 763), (755, 762, 761, 754), (759, 766, 762, 755), (757, 758, 765, 764), (762, 767, 761), (766, 767, 762), (764, 765, 767), (760, 763, 767), (760, 767, 766), (763, 764, 767), (667, 768, 665), (665, 768, 668), (668, 768, 666), (664, 768, 667), (8, 769, 772, 338), (167, 337, 771, 770), (167, 770, 769, 8), (769, 773, 776, 772), (770, 771, 775, 774), (770, 774, 773, 769), (571, 570, 783, 784), (568, 619, 789, 782), (559, 568, 782, 777), (572, 571, 784, 785), (570, 559, 777, 783), (560, 572, 785, 778), (585, 768, 790, 788), (619, 582, 787, 789), (573, 560, 778, 786), (562, 561, 779, 780), (561, 573, 786, 779), (563, 562, 780, 781), (582, 585, 788, 787)])
me_cube.materials.append(mat_material)
me_cube.use_remesh_preserve_volume = False
me_cube.use_remesh_preserve_attributes = False
me_cube.use_mirror_vertex_groups = False
me_cube.update()
arm_armature = bpy.data.armatures.new('Armature')  # bones are not reproduced

# ---- objects
ob_armature = bpy.data.objects.new('Armature', arm_armature)
ob_cube = bpy.data.objects.new('Cube', me_cube)
ob_lamp = bpy.data.objects.new('Lamp', light_lamp)
ob_camera = bpy.data.objects.new('Camera', cam_camera)

# ---- transforms, parenting, visibility, modifiers, constraints
ob_armature.location = (-0.01001, -0.3677, -0.7205)
ob_armature.show_in_front = True
ob_armature.lineart.crease_threshold = 0.0
ob_cube.location = (0.0, 0.0, 0.0)
ob_cube.lock_rotations_4d = False
ob_cube.empty_display_type = 'ARROWS'
ob_cube.lineart.crease_threshold = 0.0
_vg = ob_cube.vertex_groups.new(name='Group')
_m = ob_cube.modifiers.new('Mirror', 'MIRROR')
_m = ob_cube.modifiers.new('Subsurf', 'SUBSURF')
_m.uv_smooth = 'PRESERVE_CORNERS'
_m.quality = 2
_m.levels = 4
_m.show_only_control_edges = False
ob_lamp.location = (4.076, 1.005, 5.904)
ob_lamp.rotation_euler = (0.6503, 0.05522, 1.866)
ob_lamp.lock_rotations_4d = False
ob_lamp.empty_display_type = 'ARROWS'
ob_lamp.color = (0.0, 0.0, 0.0, 0.0)
ob_lamp.lineart.crease_threshold = 0.0
ob_camera.location = (-3.685, -3.107, 2.574)
ob_camera.rotation_euler = (1.198, -0.3153, -0.6711)
ob_camera.scale = (1.0, 1.0, 1.0)
ob_camera.lock_rotations_4d = False
ob_camera.empty_display_type = 'ARROWS'
ob_camera.color = (0.0, 0.0, 0.0, 0.0)
ob_camera.display_type = 'WIRE'
ob_camera.lineart.crease_threshold = 0.0

# ---- collection membership
col_collection_1.objects.link(ob_armature)
col_collection_1.objects.link(ob_cube)
col_collection_1.objects.link(ob_lamp)
col_collection_1.objects.link(ob_camera)

# ---- scene / render settings (as saved in the file)
scene.camera = ob_cube
scene.frame_start = 1; scene.frame_end = 250; scene.frame_set(37)
scene.render.engine = 'BLENDER_EEVEE_NEXT'
scene.render.resolution_percentage = 50
scene.render.dither_intensity = 0.0
scene.cycles.use_denoising = False
scene.cycles.samples = 10
scene.cycles.sampling_pattern = 'TABULATED_SOBOL'
scene.cycles.light_sampling_threshold = 0.0
scene.cycles.use_adaptive_sampling = False
scene.cycles.use_light_tree = False
scene.cycles.blur_glossy = 0.0
scene.cycles.pixel_filter_type = 'GAUSSIAN'
scene.cycles.sample_clamp_indirect = 0.0
scene.view_settings.view_transform = 'Standard'
bpy.context.view_layer.update()

# ---- added for rendering (the .blend has no active camera): camera
cam_auto = bpy.data.cameras.new('AutoCamera')
cam_auto.lens = 50.0
cam_auto.sensor_width = 36.0
cam_auto.clip_end = 1000.0
ob_auto_camera = bpy.data.objects.new('AutoCamera', cam_auto)
scene.collection.objects.link(ob_auto_camera)
ob_auto_camera.location = (5.65771, -6.80523, 4.52981)
ob_auto_camera.rotation_euler = (1.09748, -7.21219e-08, 0.694738)
scene.camera = ob_auto_camera
bpy.context.view_layer.update()
